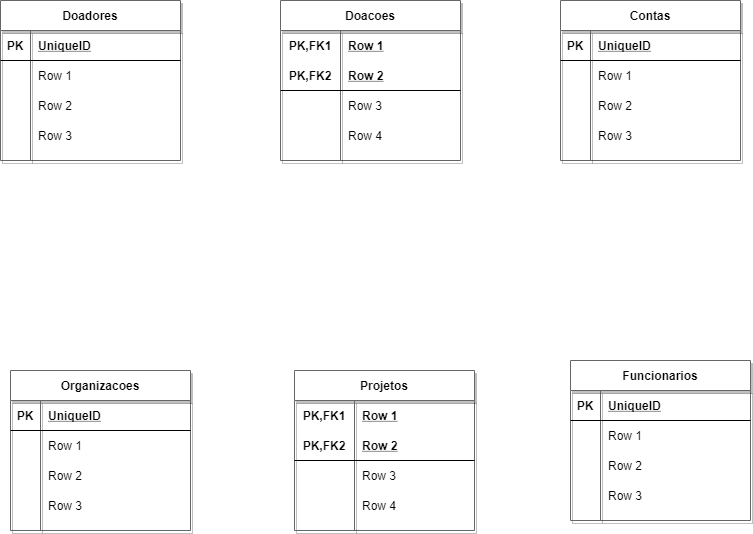

The diagram above was exported from draw.io. Its source (the exported page's mxGraphModel, read from the mxfile embedded in the PNG):
<mxGraphModel dx="942" dy="614" grid="1" gridSize="10" guides="1" tooltips="1" connect="1" arrows="1" fold="1" page="1" pageScale="1" pageWidth="827" pageHeight="1169" math="0" shadow="0">
  <root>
    <mxCell id="ul36KUCABXmkcr4LeEW--0" />
    <mxCell id="ul36KUCABXmkcr4LeEW--1" parent="ul36KUCABXmkcr4LeEW--0" />
    <mxCell id="ul36KUCABXmkcr4LeEW--2" value="Doadores" style="shape=table;startSize=30;container=1;collapsible=1;childLayout=tableLayout;fixedRows=1;rowLines=0;fontStyle=1;align=center;resizeLast=1;rounded=0;shadow=1;glass=0;sketch=0;strokeColor=#666666;gradientColor=#ffffff;" vertex="1" parent="ul36KUCABXmkcr4LeEW--1">
      <mxGeometry x="30" y="20" width="180" height="160" as="geometry" />
    </mxCell>
    <mxCell id="ul36KUCABXmkcr4LeEW--3" value="" style="shape=partialRectangle;collapsible=0;dropTarget=0;pointerEvents=0;fillColor=none;top=0;left=0;bottom=1;right=0;points=[[0,0.5],[1,0.5]];portConstraint=eastwest;" vertex="1" parent="ul36KUCABXmkcr4LeEW--2">
      <mxGeometry y="30" width="180" height="30" as="geometry" />
    </mxCell>
    <mxCell id="ul36KUCABXmkcr4LeEW--4" value="PK" style="shape=partialRectangle;connectable=0;fillColor=none;top=0;left=0;bottom=0;right=0;fontStyle=1;overflow=hidden;" vertex="1" parent="ul36KUCABXmkcr4LeEW--3">
      <mxGeometry width="30" height="30" as="geometry" />
    </mxCell>
    <mxCell id="ul36KUCABXmkcr4LeEW--5" value="UniqueID" style="shape=partialRectangle;connectable=0;fillColor=none;top=0;left=0;bottom=0;right=0;align=left;spacingLeft=6;fontStyle=5;overflow=hidden;" vertex="1" parent="ul36KUCABXmkcr4LeEW--3">
      <mxGeometry x="30" width="150" height="30" as="geometry" />
    </mxCell>
    <mxCell id="ul36KUCABXmkcr4LeEW--6" value="" style="shape=partialRectangle;collapsible=0;dropTarget=0;pointerEvents=0;fillColor=none;top=0;left=0;bottom=0;right=0;points=[[0,0.5],[1,0.5]];portConstraint=eastwest;" vertex="1" parent="ul36KUCABXmkcr4LeEW--2">
      <mxGeometry y="60" width="180" height="30" as="geometry" />
    </mxCell>
    <mxCell id="ul36KUCABXmkcr4LeEW--7" value="" style="shape=partialRectangle;connectable=0;fillColor=none;top=0;left=0;bottom=0;right=0;editable=1;overflow=hidden;" vertex="1" parent="ul36KUCABXmkcr4LeEW--6">
      <mxGeometry width="30" height="30" as="geometry" />
    </mxCell>
    <mxCell id="ul36KUCABXmkcr4LeEW--8" value="Row 1" style="shape=partialRectangle;connectable=0;fillColor=none;top=0;left=0;bottom=0;right=0;align=left;spacingLeft=6;overflow=hidden;" vertex="1" parent="ul36KUCABXmkcr4LeEW--6">
      <mxGeometry x="30" width="150" height="30" as="geometry" />
    </mxCell>
    <mxCell id="ul36KUCABXmkcr4LeEW--9" value="" style="shape=partialRectangle;collapsible=0;dropTarget=0;pointerEvents=0;fillColor=none;top=0;left=0;bottom=0;right=0;points=[[0,0.5],[1,0.5]];portConstraint=eastwest;" vertex="1" parent="ul36KUCABXmkcr4LeEW--2">
      <mxGeometry y="90" width="180" height="30" as="geometry" />
    </mxCell>
    <mxCell id="ul36KUCABXmkcr4LeEW--10" value="" style="shape=partialRectangle;connectable=0;fillColor=none;top=0;left=0;bottom=0;right=0;editable=1;overflow=hidden;" vertex="1" parent="ul36KUCABXmkcr4LeEW--9">
      <mxGeometry width="30" height="30" as="geometry" />
    </mxCell>
    <mxCell id="ul36KUCABXmkcr4LeEW--11" value="Row 2" style="shape=partialRectangle;connectable=0;fillColor=none;top=0;left=0;bottom=0;right=0;align=left;spacingLeft=6;overflow=hidden;" vertex="1" parent="ul36KUCABXmkcr4LeEW--9">
      <mxGeometry x="30" width="150" height="30" as="geometry" />
    </mxCell>
    <mxCell id="ul36KUCABXmkcr4LeEW--12" value="" style="shape=partialRectangle;collapsible=0;dropTarget=0;pointerEvents=0;fillColor=none;top=0;left=0;bottom=0;right=0;points=[[0,0.5],[1,0.5]];portConstraint=eastwest;" vertex="1" parent="ul36KUCABXmkcr4LeEW--2">
      <mxGeometry y="120" width="180" height="30" as="geometry" />
    </mxCell>
    <mxCell id="ul36KUCABXmkcr4LeEW--13" value="" style="shape=partialRectangle;connectable=0;fillColor=none;top=0;left=0;bottom=0;right=0;editable=1;overflow=hidden;" vertex="1" parent="ul36KUCABXmkcr4LeEW--12">
      <mxGeometry width="30" height="30" as="geometry" />
    </mxCell>
    <mxCell id="ul36KUCABXmkcr4LeEW--14" value="Row 3" style="shape=partialRectangle;connectable=0;fillColor=none;top=0;left=0;bottom=0;right=0;align=left;spacingLeft=6;overflow=hidden;" vertex="1" parent="ul36KUCABXmkcr4LeEW--12">
      <mxGeometry x="30" width="150" height="30" as="geometry" />
    </mxCell>
    <mxCell id="ul36KUCABXmkcr4LeEW--15" value="Contas" style="shape=table;startSize=30;container=1;collapsible=1;childLayout=tableLayout;fixedRows=1;rowLines=0;fontStyle=1;align=center;resizeLast=1;rounded=0;shadow=1;glass=0;sketch=0;strokeColor=#666666;gradientColor=#ffffff;" vertex="1" parent="ul36KUCABXmkcr4LeEW--1">
      <mxGeometry x="590" y="20" width="180" height="160" as="geometry" />
    </mxCell>
    <mxCell id="ul36KUCABXmkcr4LeEW--16" value="" style="shape=partialRectangle;collapsible=0;dropTarget=0;pointerEvents=0;fillColor=none;top=0;left=0;bottom=1;right=0;points=[[0,0.5],[1,0.5]];portConstraint=eastwest;" vertex="1" parent="ul36KUCABXmkcr4LeEW--15">
      <mxGeometry y="30" width="180" height="30" as="geometry" />
    </mxCell>
    <mxCell id="ul36KUCABXmkcr4LeEW--17" value="PK" style="shape=partialRectangle;connectable=0;fillColor=none;top=0;left=0;bottom=0;right=0;fontStyle=1;overflow=hidden;" vertex="1" parent="ul36KUCABXmkcr4LeEW--16">
      <mxGeometry width="30" height="30" as="geometry" />
    </mxCell>
    <mxCell id="ul36KUCABXmkcr4LeEW--18" value="UniqueID" style="shape=partialRectangle;connectable=0;fillColor=none;top=0;left=0;bottom=0;right=0;align=left;spacingLeft=6;fontStyle=5;overflow=hidden;" vertex="1" parent="ul36KUCABXmkcr4LeEW--16">
      <mxGeometry x="30" width="150" height="30" as="geometry" />
    </mxCell>
    <mxCell id="ul36KUCABXmkcr4LeEW--19" value="" style="shape=partialRectangle;collapsible=0;dropTarget=0;pointerEvents=0;fillColor=none;top=0;left=0;bottom=0;right=0;points=[[0,0.5],[1,0.5]];portConstraint=eastwest;" vertex="1" parent="ul36KUCABXmkcr4LeEW--15">
      <mxGeometry y="60" width="180" height="30" as="geometry" />
    </mxCell>
    <mxCell id="ul36KUCABXmkcr4LeEW--20" value="" style="shape=partialRectangle;connectable=0;fillColor=none;top=0;left=0;bottom=0;right=0;editable=1;overflow=hidden;" vertex="1" parent="ul36KUCABXmkcr4LeEW--19">
      <mxGeometry width="30" height="30" as="geometry" />
    </mxCell>
    <mxCell id="ul36KUCABXmkcr4LeEW--21" value="Row 1" style="shape=partialRectangle;connectable=0;fillColor=none;top=0;left=0;bottom=0;right=0;align=left;spacingLeft=6;overflow=hidden;" vertex="1" parent="ul36KUCABXmkcr4LeEW--19">
      <mxGeometry x="30" width="150" height="30" as="geometry" />
    </mxCell>
    <mxCell id="ul36KUCABXmkcr4LeEW--22" value="" style="shape=partialRectangle;collapsible=0;dropTarget=0;pointerEvents=0;fillColor=none;top=0;left=0;bottom=0;right=0;points=[[0,0.5],[1,0.5]];portConstraint=eastwest;" vertex="1" parent="ul36KUCABXmkcr4LeEW--15">
      <mxGeometry y="90" width="180" height="30" as="geometry" />
    </mxCell>
    <mxCell id="ul36KUCABXmkcr4LeEW--23" value="" style="shape=partialRectangle;connectable=0;fillColor=none;top=0;left=0;bottom=0;right=0;editable=1;overflow=hidden;" vertex="1" parent="ul36KUCABXmkcr4LeEW--22">
      <mxGeometry width="30" height="30" as="geometry" />
    </mxCell>
    <mxCell id="ul36KUCABXmkcr4LeEW--24" value="Row 2" style="shape=partialRectangle;connectable=0;fillColor=none;top=0;left=0;bottom=0;right=0;align=left;spacingLeft=6;overflow=hidden;" vertex="1" parent="ul36KUCABXmkcr4LeEW--22">
      <mxGeometry x="30" width="150" height="30" as="geometry" />
    </mxCell>
    <mxCell id="ul36KUCABXmkcr4LeEW--25" value="" style="shape=partialRectangle;collapsible=0;dropTarget=0;pointerEvents=0;fillColor=none;top=0;left=0;bottom=0;right=0;points=[[0,0.5],[1,0.5]];portConstraint=eastwest;" vertex="1" parent="ul36KUCABXmkcr4LeEW--15">
      <mxGeometry y="120" width="180" height="30" as="geometry" />
    </mxCell>
    <mxCell id="ul36KUCABXmkcr4LeEW--26" value="" style="shape=partialRectangle;connectable=0;fillColor=none;top=0;left=0;bottom=0;right=0;editable=1;overflow=hidden;" vertex="1" parent="ul36KUCABXmkcr4LeEW--25">
      <mxGeometry width="30" height="30" as="geometry" />
    </mxCell>
    <mxCell id="ul36KUCABXmkcr4LeEW--27" value="Row 3" style="shape=partialRectangle;connectable=0;fillColor=none;top=0;left=0;bottom=0;right=0;align=left;spacingLeft=6;overflow=hidden;" vertex="1" parent="ul36KUCABXmkcr4LeEW--25">
      <mxGeometry x="30" width="150" height="30" as="geometry" />
    </mxCell>
    <mxCell id="ul36KUCABXmkcr4LeEW--28" value="Organizacoes" style="shape=table;startSize=30;container=1;collapsible=1;childLayout=tableLayout;fixedRows=1;rowLines=0;fontStyle=1;align=center;resizeLast=1;rounded=0;shadow=1;glass=0;sketch=0;strokeColor=#666666;gradientColor=#ffffff;" vertex="1" parent="ul36KUCABXmkcr4LeEW--1">
      <mxGeometry x="40" y="390" width="180" height="160" as="geometry" />
    </mxCell>
    <mxCell id="ul36KUCABXmkcr4LeEW--29" value="" style="shape=partialRectangle;collapsible=0;dropTarget=0;pointerEvents=0;fillColor=none;top=0;left=0;bottom=1;right=0;points=[[0,0.5],[1,0.5]];portConstraint=eastwest;" vertex="1" parent="ul36KUCABXmkcr4LeEW--28">
      <mxGeometry y="30" width="180" height="30" as="geometry" />
    </mxCell>
    <mxCell id="ul36KUCABXmkcr4LeEW--30" value="PK" style="shape=partialRectangle;connectable=0;fillColor=none;top=0;left=0;bottom=0;right=0;fontStyle=1;overflow=hidden;" vertex="1" parent="ul36KUCABXmkcr4LeEW--29">
      <mxGeometry width="30" height="30" as="geometry" />
    </mxCell>
    <mxCell id="ul36KUCABXmkcr4LeEW--31" value="UniqueID" style="shape=partialRectangle;connectable=0;fillColor=none;top=0;left=0;bottom=0;right=0;align=left;spacingLeft=6;fontStyle=5;overflow=hidden;" vertex="1" parent="ul36KUCABXmkcr4LeEW--29">
      <mxGeometry x="30" width="150" height="30" as="geometry" />
    </mxCell>
    <mxCell id="ul36KUCABXmkcr4LeEW--32" value="" style="shape=partialRectangle;collapsible=0;dropTarget=0;pointerEvents=0;fillColor=none;top=0;left=0;bottom=0;right=0;points=[[0,0.5],[1,0.5]];portConstraint=eastwest;" vertex="1" parent="ul36KUCABXmkcr4LeEW--28">
      <mxGeometry y="60" width="180" height="30" as="geometry" />
    </mxCell>
    <mxCell id="ul36KUCABXmkcr4LeEW--33" value="" style="shape=partialRectangle;connectable=0;fillColor=none;top=0;left=0;bottom=0;right=0;editable=1;overflow=hidden;" vertex="1" parent="ul36KUCABXmkcr4LeEW--32">
      <mxGeometry width="30" height="30" as="geometry" />
    </mxCell>
    <mxCell id="ul36KUCABXmkcr4LeEW--34" value="Row 1" style="shape=partialRectangle;connectable=0;fillColor=none;top=0;left=0;bottom=0;right=0;align=left;spacingLeft=6;overflow=hidden;" vertex="1" parent="ul36KUCABXmkcr4LeEW--32">
      <mxGeometry x="30" width="150" height="30" as="geometry" />
    </mxCell>
    <mxCell id="ul36KUCABXmkcr4LeEW--35" value="" style="shape=partialRectangle;collapsible=0;dropTarget=0;pointerEvents=0;fillColor=none;top=0;left=0;bottom=0;right=0;points=[[0,0.5],[1,0.5]];portConstraint=eastwest;" vertex="1" parent="ul36KUCABXmkcr4LeEW--28">
      <mxGeometry y="90" width="180" height="30" as="geometry" />
    </mxCell>
    <mxCell id="ul36KUCABXmkcr4LeEW--36" value="" style="shape=partialRectangle;connectable=0;fillColor=none;top=0;left=0;bottom=0;right=0;editable=1;overflow=hidden;" vertex="1" parent="ul36KUCABXmkcr4LeEW--35">
      <mxGeometry width="30" height="30" as="geometry" />
    </mxCell>
    <mxCell id="ul36KUCABXmkcr4LeEW--37" value="Row 2" style="shape=partialRectangle;connectable=0;fillColor=none;top=0;left=0;bottom=0;right=0;align=left;spacingLeft=6;overflow=hidden;" vertex="1" parent="ul36KUCABXmkcr4LeEW--35">
      <mxGeometry x="30" width="150" height="30" as="geometry" />
    </mxCell>
    <mxCell id="ul36KUCABXmkcr4LeEW--38" value="" style="shape=partialRectangle;collapsible=0;dropTarget=0;pointerEvents=0;fillColor=none;top=0;left=0;bottom=0;right=0;points=[[0,0.5],[1,0.5]];portConstraint=eastwest;" vertex="1" parent="ul36KUCABXmkcr4LeEW--28">
      <mxGeometry y="120" width="180" height="30" as="geometry" />
    </mxCell>
    <mxCell id="ul36KUCABXmkcr4LeEW--39" value="" style="shape=partialRectangle;connectable=0;fillColor=none;top=0;left=0;bottom=0;right=0;editable=1;overflow=hidden;" vertex="1" parent="ul36KUCABXmkcr4LeEW--38">
      <mxGeometry width="30" height="30" as="geometry" />
    </mxCell>
    <mxCell id="ul36KUCABXmkcr4LeEW--40" value="Row 3" style="shape=partialRectangle;connectable=0;fillColor=none;top=0;left=0;bottom=0;right=0;align=left;spacingLeft=6;overflow=hidden;" vertex="1" parent="ul36KUCABXmkcr4LeEW--38">
      <mxGeometry x="30" width="150" height="30" as="geometry" />
    </mxCell>
    <mxCell id="ul36KUCABXmkcr4LeEW--41" value="Funcionarios" style="shape=table;startSize=30;container=1;collapsible=1;childLayout=tableLayout;fixedRows=1;rowLines=0;fontStyle=1;align=center;resizeLast=1;rounded=0;shadow=1;glass=0;sketch=0;strokeColor=#666666;gradientColor=#ffffff;" vertex="1" parent="ul36KUCABXmkcr4LeEW--1">
      <mxGeometry x="600" y="380" width="180" height="160" as="geometry" />
    </mxCell>
    <mxCell id="ul36KUCABXmkcr4LeEW--42" value="" style="shape=partialRectangle;collapsible=0;dropTarget=0;pointerEvents=0;fillColor=none;top=0;left=0;bottom=1;right=0;points=[[0,0.5],[1,0.5]];portConstraint=eastwest;" vertex="1" parent="ul36KUCABXmkcr4LeEW--41">
      <mxGeometry y="30" width="180" height="30" as="geometry" />
    </mxCell>
    <mxCell id="ul36KUCABXmkcr4LeEW--43" value="PK" style="shape=partialRectangle;connectable=0;fillColor=none;top=0;left=0;bottom=0;right=0;fontStyle=1;overflow=hidden;" vertex="1" parent="ul36KUCABXmkcr4LeEW--42">
      <mxGeometry width="30" height="30" as="geometry" />
    </mxCell>
    <mxCell id="ul36KUCABXmkcr4LeEW--44" value="UniqueID" style="shape=partialRectangle;connectable=0;fillColor=none;top=0;left=0;bottom=0;right=0;align=left;spacingLeft=6;fontStyle=5;overflow=hidden;" vertex="1" parent="ul36KUCABXmkcr4LeEW--42">
      <mxGeometry x="30" width="150" height="30" as="geometry" />
    </mxCell>
    <mxCell id="ul36KUCABXmkcr4LeEW--45" value="" style="shape=partialRectangle;collapsible=0;dropTarget=0;pointerEvents=0;fillColor=none;top=0;left=0;bottom=0;right=0;points=[[0,0.5],[1,0.5]];portConstraint=eastwest;" vertex="1" parent="ul36KUCABXmkcr4LeEW--41">
      <mxGeometry y="60" width="180" height="30" as="geometry" />
    </mxCell>
    <mxCell id="ul36KUCABXmkcr4LeEW--46" value="" style="shape=partialRectangle;connectable=0;fillColor=none;top=0;left=0;bottom=0;right=0;editable=1;overflow=hidden;" vertex="1" parent="ul36KUCABXmkcr4LeEW--45">
      <mxGeometry width="30" height="30" as="geometry" />
    </mxCell>
    <mxCell id="ul36KUCABXmkcr4LeEW--47" value="Row 1" style="shape=partialRectangle;connectable=0;fillColor=none;top=0;left=0;bottom=0;right=0;align=left;spacingLeft=6;overflow=hidden;" vertex="1" parent="ul36KUCABXmkcr4LeEW--45">
      <mxGeometry x="30" width="150" height="30" as="geometry" />
    </mxCell>
    <mxCell id="ul36KUCABXmkcr4LeEW--48" value="" style="shape=partialRectangle;collapsible=0;dropTarget=0;pointerEvents=0;fillColor=none;top=0;left=0;bottom=0;right=0;points=[[0,0.5],[1,0.5]];portConstraint=eastwest;" vertex="1" parent="ul36KUCABXmkcr4LeEW--41">
      <mxGeometry y="90" width="180" height="30" as="geometry" />
    </mxCell>
    <mxCell id="ul36KUCABXmkcr4LeEW--49" value="" style="shape=partialRectangle;connectable=0;fillColor=none;top=0;left=0;bottom=0;right=0;editable=1;overflow=hidden;" vertex="1" parent="ul36KUCABXmkcr4LeEW--48">
      <mxGeometry width="30" height="30" as="geometry" />
    </mxCell>
    <mxCell id="ul36KUCABXmkcr4LeEW--50" value="Row 2" style="shape=partialRectangle;connectable=0;fillColor=none;top=0;left=0;bottom=0;right=0;align=left;spacingLeft=6;overflow=hidden;" vertex="1" parent="ul36KUCABXmkcr4LeEW--48">
      <mxGeometry x="30" width="150" height="30" as="geometry" />
    </mxCell>
    <mxCell id="ul36KUCABXmkcr4LeEW--51" value="" style="shape=partialRectangle;collapsible=0;dropTarget=0;pointerEvents=0;fillColor=none;top=0;left=0;bottom=0;right=0;points=[[0,0.5],[1,0.5]];portConstraint=eastwest;" vertex="1" parent="ul36KUCABXmkcr4LeEW--41">
      <mxGeometry y="120" width="180" height="30" as="geometry" />
    </mxCell>
    <mxCell id="ul36KUCABXmkcr4LeEW--52" value="" style="shape=partialRectangle;connectable=0;fillColor=none;top=0;left=0;bottom=0;right=0;editable=1;overflow=hidden;" vertex="1" parent="ul36KUCABXmkcr4LeEW--51">
      <mxGeometry width="30" height="30" as="geometry" />
    </mxCell>
    <mxCell id="ul36KUCABXmkcr4LeEW--53" value="Row 3" style="shape=partialRectangle;connectable=0;fillColor=none;top=0;left=0;bottom=0;right=0;align=left;spacingLeft=6;overflow=hidden;" vertex="1" parent="ul36KUCABXmkcr4LeEW--51">
      <mxGeometry x="30" width="150" height="30" as="geometry" />
    </mxCell>
    <mxCell id="ul36KUCABXmkcr4LeEW--54" value="Doacoes" style="shape=table;startSize=30;container=1;collapsible=1;childLayout=tableLayout;fixedRows=1;rowLines=0;fontStyle=1;align=center;resizeLast=1;rounded=0;shadow=1;glass=0;sketch=0;strokeColor=#666666;gradientColor=#ffffff;" vertex="1" parent="ul36KUCABXmkcr4LeEW--1">
      <mxGeometry x="310" y="20" width="180" height="160" as="geometry" />
    </mxCell>
    <mxCell id="ul36KUCABXmkcr4LeEW--55" value="" style="shape=partialRectangle;collapsible=0;dropTarget=0;pointerEvents=0;fillColor=none;top=0;left=0;bottom=0;right=0;points=[[0,0.5],[1,0.5]];portConstraint=eastwest;" vertex="1" parent="ul36KUCABXmkcr4LeEW--54">
      <mxGeometry y="30" width="180" height="30" as="geometry" />
    </mxCell>
    <mxCell id="ul36KUCABXmkcr4LeEW--56" value="PK,FK1" style="shape=partialRectangle;connectable=0;fillColor=none;top=0;left=0;bottom=0;right=0;fontStyle=1;overflow=hidden;" vertex="1" parent="ul36KUCABXmkcr4LeEW--55">
      <mxGeometry width="60" height="30" as="geometry" />
    </mxCell>
    <mxCell id="ul36KUCABXmkcr4LeEW--57" value="Row 1" style="shape=partialRectangle;connectable=0;fillColor=none;top=0;left=0;bottom=0;right=0;align=left;spacingLeft=6;fontStyle=5;overflow=hidden;" vertex="1" parent="ul36KUCABXmkcr4LeEW--55">
      <mxGeometry x="60" width="120" height="30" as="geometry" />
    </mxCell>
    <mxCell id="ul36KUCABXmkcr4LeEW--58" value="" style="shape=partialRectangle;collapsible=0;dropTarget=0;pointerEvents=0;fillColor=none;top=0;left=0;bottom=1;right=0;points=[[0,0.5],[1,0.5]];portConstraint=eastwest;" vertex="1" parent="ul36KUCABXmkcr4LeEW--54">
      <mxGeometry y="60" width="180" height="30" as="geometry" />
    </mxCell>
    <mxCell id="ul36KUCABXmkcr4LeEW--59" value="PK,FK2" style="shape=partialRectangle;connectable=0;fillColor=none;top=0;left=0;bottom=0;right=0;fontStyle=1;overflow=hidden;" vertex="1" parent="ul36KUCABXmkcr4LeEW--58">
      <mxGeometry width="60" height="30" as="geometry" />
    </mxCell>
    <mxCell id="ul36KUCABXmkcr4LeEW--60" value="Row 2" style="shape=partialRectangle;connectable=0;fillColor=none;top=0;left=0;bottom=0;right=0;align=left;spacingLeft=6;fontStyle=5;overflow=hidden;" vertex="1" parent="ul36KUCABXmkcr4LeEW--58">
      <mxGeometry x="60" width="120" height="30" as="geometry" />
    </mxCell>
    <mxCell id="ul36KUCABXmkcr4LeEW--61" value="" style="shape=partialRectangle;collapsible=0;dropTarget=0;pointerEvents=0;fillColor=none;top=0;left=0;bottom=0;right=0;points=[[0,0.5],[1,0.5]];portConstraint=eastwest;" vertex="1" parent="ul36KUCABXmkcr4LeEW--54">
      <mxGeometry y="90" width="180" height="30" as="geometry" />
    </mxCell>
    <mxCell id="ul36KUCABXmkcr4LeEW--62" value="" style="shape=partialRectangle;connectable=0;fillColor=none;top=0;left=0;bottom=0;right=0;editable=1;overflow=hidden;" vertex="1" parent="ul36KUCABXmkcr4LeEW--61">
      <mxGeometry width="60" height="30" as="geometry" />
    </mxCell>
    <mxCell id="ul36KUCABXmkcr4LeEW--63" value="Row 3" style="shape=partialRectangle;connectable=0;fillColor=none;top=0;left=0;bottom=0;right=0;align=left;spacingLeft=6;overflow=hidden;" vertex="1" parent="ul36KUCABXmkcr4LeEW--61">
      <mxGeometry x="60" width="120" height="30" as="geometry" />
    </mxCell>
    <mxCell id="ul36KUCABXmkcr4LeEW--64" value="" style="shape=partialRectangle;collapsible=0;dropTarget=0;pointerEvents=0;fillColor=none;top=0;left=0;bottom=0;right=0;points=[[0,0.5],[1,0.5]];portConstraint=eastwest;" vertex="1" parent="ul36KUCABXmkcr4LeEW--54">
      <mxGeometry y="120" width="180" height="30" as="geometry" />
    </mxCell>
    <mxCell id="ul36KUCABXmkcr4LeEW--65" value="" style="shape=partialRectangle;connectable=0;fillColor=none;top=0;left=0;bottom=0;right=0;editable=1;overflow=hidden;" vertex="1" parent="ul36KUCABXmkcr4LeEW--64">
      <mxGeometry width="60" height="30" as="geometry" />
    </mxCell>
    <mxCell id="ul36KUCABXmkcr4LeEW--66" value="Row 4" style="shape=partialRectangle;connectable=0;fillColor=none;top=0;left=0;bottom=0;right=0;align=left;spacingLeft=6;overflow=hidden;" vertex="1" parent="ul36KUCABXmkcr4LeEW--64">
      <mxGeometry x="60" width="120" height="30" as="geometry" />
    </mxCell>
    <mxCell id="ul36KUCABXmkcr4LeEW--67" value="Projetos" style="shape=table;startSize=30;container=1;collapsible=1;childLayout=tableLayout;fixedRows=1;rowLines=0;fontStyle=1;align=center;resizeLast=1;rounded=0;shadow=1;glass=0;sketch=0;strokeColor=#666666;gradientColor=#ffffff;" vertex="1" parent="ul36KUCABXmkcr4LeEW--1">
      <mxGeometry x="324" y="390" width="180" height="160" as="geometry">
        <mxRectangle x="330" y="380" width="60" height="30" as="alternateBounds" />
      </mxGeometry>
    </mxCell>
    <mxCell id="ul36KUCABXmkcr4LeEW--68" value="" style="shape=partialRectangle;collapsible=0;dropTarget=0;pointerEvents=0;fillColor=none;top=0;left=0;bottom=0;right=0;points=[[0,0.5],[1,0.5]];portConstraint=eastwest;" vertex="1" parent="ul36KUCABXmkcr4LeEW--67">
      <mxGeometry y="30" width="180" height="30" as="geometry" />
    </mxCell>
    <mxCell id="ul36KUCABXmkcr4LeEW--69" value="PK,FK1" style="shape=partialRectangle;connectable=0;fillColor=none;top=0;left=0;bottom=0;right=0;fontStyle=1;overflow=hidden;" vertex="1" parent="ul36KUCABXmkcr4LeEW--68">
      <mxGeometry width="60" height="30" as="geometry" />
    </mxCell>
    <mxCell id="ul36KUCABXmkcr4LeEW--70" value="Row 1" style="shape=partialRectangle;connectable=0;fillColor=none;top=0;left=0;bottom=0;right=0;align=left;spacingLeft=6;fontStyle=5;overflow=hidden;" vertex="1" parent="ul36KUCABXmkcr4LeEW--68">
      <mxGeometry x="60" width="120" height="30" as="geometry" />
    </mxCell>
    <mxCell id="ul36KUCABXmkcr4LeEW--71" value="" style="shape=partialRectangle;collapsible=0;dropTarget=0;pointerEvents=0;fillColor=none;top=0;left=0;bottom=1;right=0;points=[[0,0.5],[1,0.5]];portConstraint=eastwest;" vertex="1" parent="ul36KUCABXmkcr4LeEW--67">
      <mxGeometry y="60" width="180" height="30" as="geometry" />
    </mxCell>
    <mxCell id="ul36KUCABXmkcr4LeEW--72" value="PK,FK2" style="shape=partialRectangle;connectable=0;fillColor=none;top=0;left=0;bottom=0;right=0;fontStyle=1;overflow=hidden;" vertex="1" parent="ul36KUCABXmkcr4LeEW--71">
      <mxGeometry width="60" height="30" as="geometry" />
    </mxCell>
    <mxCell id="ul36KUCABXmkcr4LeEW--73" value="Row 2" style="shape=partialRectangle;connectable=0;fillColor=none;top=0;left=0;bottom=0;right=0;align=left;spacingLeft=6;fontStyle=5;overflow=hidden;" vertex="1" parent="ul36KUCABXmkcr4LeEW--71">
      <mxGeometry x="60" width="120" height="30" as="geometry" />
    </mxCell>
    <mxCell id="ul36KUCABXmkcr4LeEW--74" value="" style="shape=partialRectangle;collapsible=0;dropTarget=0;pointerEvents=0;fillColor=none;top=0;left=0;bottom=0;right=0;points=[[0,0.5],[1,0.5]];portConstraint=eastwest;" vertex="1" parent="ul36KUCABXmkcr4LeEW--67">
      <mxGeometry y="90" width="180" height="30" as="geometry" />
    </mxCell>
    <mxCell id="ul36KUCABXmkcr4LeEW--75" value="" style="shape=partialRectangle;connectable=0;fillColor=none;top=0;left=0;bottom=0;right=0;editable=1;overflow=hidden;" vertex="1" parent="ul36KUCABXmkcr4LeEW--74">
      <mxGeometry width="60" height="30" as="geometry" />
    </mxCell>
    <mxCell id="ul36KUCABXmkcr4LeEW--76" value="Row 3" style="shape=partialRectangle;connectable=0;fillColor=none;top=0;left=0;bottom=0;right=0;align=left;spacingLeft=6;overflow=hidden;" vertex="1" parent="ul36KUCABXmkcr4LeEW--74">
      <mxGeometry x="60" width="120" height="30" as="geometry" />
    </mxCell>
    <mxCell id="ul36KUCABXmkcr4LeEW--77" value="" style="shape=partialRectangle;collapsible=0;dropTarget=0;pointerEvents=0;fillColor=none;top=0;left=0;bottom=0;right=0;points=[[0,0.5],[1,0.5]];portConstraint=eastwest;" vertex="1" parent="ul36KUCABXmkcr4LeEW--67">
      <mxGeometry y="120" width="180" height="30" as="geometry" />
    </mxCell>
    <mxCell id="ul36KUCABXmkcr4LeEW--78" value="" style="shape=partialRectangle;connectable=0;fillColor=none;top=0;left=0;bottom=0;right=0;editable=1;overflow=hidden;" vertex="1" parent="ul36KUCABXmkcr4LeEW--77">
      <mxGeometry width="60" height="30" as="geometry" />
    </mxCell>
    <mxCell id="ul36KUCABXmkcr4LeEW--79" value="Row 4" style="shape=partialRectangle;connectable=0;fillColor=none;top=0;left=0;bottom=0;right=0;align=left;spacingLeft=6;overflow=hidden;" vertex="1" parent="ul36KUCABXmkcr4LeEW--77">
      <mxGeometry x="60" width="120" height="30" as="geometry" />
    </mxCell>
  </root>
</mxGraphModel>